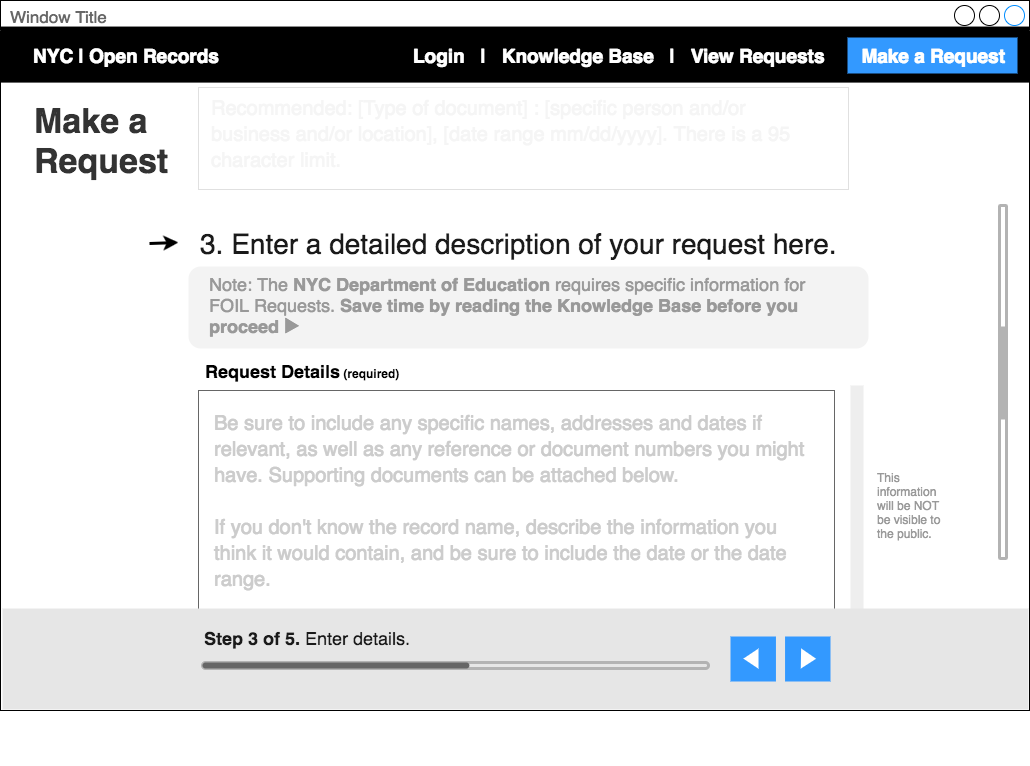

The diagram above was exported from draw.io. Its source (the exported page's mxGraphModel, read from the mxfile embedded in the PNG):
<mxGraphModel dx="1358" dy="894" grid="1" gridSize="10" guides="1" tooltips="1" connect="1" arrows="1" fold="1" page="0" pageScale="1" pageWidth="1024" pageHeight="768" background="#ffffff" math="0" shadow="0">
  <root>
    <mxCell id="0" />
    <mxCell id="1" parent="0" />
    <mxCell id="2" value="Window Title" style="strokeWidth=1;shadow=0;dashed=0;align=center;html=1;shape=mxgraph.mockup.containers.window;align=left;verticalAlign=top;spacingLeft=8;strokeColor2=#008cff;strokeColor3=#c4c4c4;fontColor=#666666;fillColor=#ffffff;mainText=;fontSize=17;labelBackgroundColor=none;" parent="1" vertex="1">
      <mxGeometry x="2" y="2" width="1029.0000000000002" height="710.0000000000002" as="geometry" />
    </mxCell>
    <mxCell id="180" value="" style="rounded=1;whiteSpace=wrap;html=1;strokeColor=none;strokeWidth=3;fillColor=#E6E6E6;fontSize=18;fontColor=#CCCCCC;align=left;opacity=50;" parent="1" vertex="1">
      <mxGeometry x="190" y="268" width="680" height="82" as="geometry" />
    </mxCell>
    <mxCell id="176" value="Note: The &lt;b&gt;NYC Department of Education&lt;/b&gt; requires specific information for FOIL Requests.&amp;nbsp;&lt;b&gt;Save time by reading the Knowledge Base before you proceed&amp;nbsp;&lt;/b&gt;&lt;font&gt;&lt;b&gt;▶&lt;/b&gt;&lt;/font&gt;" style="text;html=1;strokeColor=none;fillColor=none;align=left;verticalAlign=middle;whiteSpace=wrap;rounded=1;fontSize=18;fontColor=#999999;arcSize=0;" parent="1" vertex="1">
      <mxGeometry x="209" y="277" width="610" height="59" as="geometry" />
    </mxCell>
    <mxCell id="3" value="" style="whiteSpace=wrap;html=1;fillColor=#000000;strokeColor=none;" parent="1" vertex="1">
      <mxGeometry x="2" y="28.0526315789474" width="1029.0000000000002" height="56.0526315789474" as="geometry" />
    </mxCell>
    <mxCell id="91" value="&lt;font style=&quot;line-height: 120% ; font-size: 34px&quot; color=&quot;#333333&quot;&gt;&lt;div style=&quot;text-align: left&quot;&gt;&lt;b&gt;Make a&amp;nbsp;&lt;/b&gt;&lt;/div&gt;&lt;div style=&quot;text-align: left&quot;&gt;&lt;b&gt;Request&lt;/b&gt;&lt;/div&gt;&lt;/font&gt;" style="text;html=1;strokeColor=none;fillColor=none;align=left;verticalAlign=top;whiteSpace=wrap;fontSize=34;fontColor=#FF8000;" parent="1" vertex="1">
      <mxGeometry x="34" y="97" width="146" height="163" as="geometry" />
    </mxCell>
    <mxCell id="121" value="" style="group" parent="1" vertex="1" connectable="0">
      <mxGeometry x="140" y="225" width="50" height="40" as="geometry" />
    </mxCell>
    <mxCell id="120" value="" style="whiteSpace=wrap;html=1;rounded=0;strokeColor=none;strokeWidth=3;fillColor=#ffffff;fontSize=18;fontColor=#999999;align=left;" parent="121" vertex="1">
      <mxGeometry width="50" height="40" as="geometry" />
    </mxCell>
    <mxCell id="117" value="" style="endArrow=classic;html=1;strokeColor=#000000;strokeWidth=3;fontSize=18;fontColor=#999999;" parent="121" edge="1">
      <mxGeometry width="50" height="50" relative="1" as="geometry">
        <mxPoint x="11" y="20" as="sourcePoint" />
        <mxPoint x="40" y="19" as="targetPoint" />
      </mxGeometry>
    </mxCell>
    <mxCell id="131" value="" style="group" parent="1" vertex="1" connectable="0">
      <mxGeometry x="1001" y="207" width="7" height="353" as="geometry" />
    </mxCell>
    <mxCell id="108" value="" style="rounded=1;whiteSpace=wrap;html=1;strokeColor=#B3B3B3;strokeWidth=3;fillColor=none;fontSize=27;fontColor=#999999;align=left;" parent="131" vertex="1">
      <mxGeometry width="7" height="353" as="geometry" />
    </mxCell>
    <mxCell id="132" value="" style="group;rotation=90;direction=west;" parent="1" vertex="1" connectable="0">
      <mxGeometry x="391" y="587" width="7" height="353" as="geometry" />
    </mxCell>
    <mxCell id="167" value="&lt;font style=&quot;font-size: 28px&quot;&gt;3. Enter a detailed description of your request here.&lt;/font&gt;" style="text;html=1;strokeColor=none;fillColor=none;align=left;verticalAlign=middle;whiteSpace=wrap;rounded=1;fontSize=29;fontColor=#1A1A1A;arcSize=0;" parent="1" vertex="1">
      <mxGeometry x="200" y="216" width="650" height="59" as="geometry" />
    </mxCell>
    <mxCell id="159" value="" style="whiteSpace=wrap;html=1;strokeColor=#666666;fillColor=#FFFFFF;rounded=0;" parent="1" vertex="1">
      <mxGeometry x="200" y="392" width="636" height="290" as="geometry" />
    </mxCell>
    <mxCell id="160" value="&lt;div style=&quot;text-align: left&quot;&gt;&lt;font&gt;&lt;b style=&quot;font-size: 18px&quot;&gt;Request Details&lt;/b&gt;&lt;font style=&quot;font-size: 12px&quot;&gt;&lt;b&gt; &lt;/b&gt;&lt;b&gt;(required)&amp;nbsp;&lt;/b&gt;&lt;/font&gt;&lt;/font&gt;&lt;/div&gt;" style="text;html=1;strokeColor=none;fillColor=none;align=left;verticalAlign=middle;whiteSpace=wrap;fontSize=12;" parent="1" vertex="1">
      <mxGeometry x="205" y="362" width="615" height="20" as="geometry" />
    </mxCell>
    <mxCell id="161" value="&lt;div style=&quot;text-align: left ; line-height: 130%&quot;&gt;&lt;span&gt;&lt;font color=&quot;#cccccc&quot;&gt;Be sure to include any specific names, addresses and dates if relevant, as well as any reference or document numbers you might have. Supporting documents can be attached below.&lt;/font&gt;&lt;/span&gt;&lt;/div&gt;&lt;div style=&quot;text-align: left ; line-height: 130%&quot;&gt;&lt;span&gt;&lt;br&gt;&lt;/span&gt;&lt;/div&gt;&lt;div style=&quot;text-align: left ; line-height: 130%&quot;&gt;&lt;span&gt;If you don't know the record name, describe the information you think it would contain, and be sure to include the date or the date range.&amp;nbsp;&lt;/span&gt;&lt;/div&gt;&lt;div style=&quot;text-align: left ; line-height: 130%&quot;&gt;&lt;span&gt;&lt;br&gt;&lt;/span&gt;&lt;/div&gt;&lt;div style=&quot;text-align: left ; line-height: 130%&quot;&gt;&lt;span&gt;There is a 5000 character limit.&lt;/span&gt;&lt;br&gt;&lt;/div&gt;" style="text;html=1;strokeColor=none;fillColor=none;align=left;verticalAlign=top;whiteSpace=wrap;fontSize=20;fontColor=#CCCCCC;" parent="1" vertex="1">
      <mxGeometry x="214" y="406" width="606" height="58" as="geometry" />
    </mxCell>
    <mxCell id="130" value="" style="rounded=1;whiteSpace=wrap;html=1;strokeColor=none;strokeWidth=3;fillColor=#B3B3B3;fontSize=27;fontColor=#999999;align=left;" parent="1" vertex="1">
      <mxGeometry x="1001" y="328" width="7" height="93" as="geometry" />
    </mxCell>
    <mxCell id="170" value="" style="whiteSpace=wrap;html=1;strokeColor=#666666;fillColor=#FFFFFF;rounded=0;" parent="1" vertex="1">
      <mxGeometry x="200" y="89" width="650" height="102" as="geometry" />
    </mxCell>
    <mxCell id="172" value="&lt;div style=&quot;text-align: left&quot;&gt;&lt;span&gt;&lt;font color=&quot;#cccccc&quot; style=&quot;line-height: 130% ; font-size: 20px&quot;&gt;Recommended: [Type of document] : [specific person and/or business and/or location], [date range mm/dd/yyyy]. There is a 95 character limit.&lt;/font&gt;&lt;/span&gt;&lt;/div&gt;" style="text;html=1;strokeColor=none;fillColor=none;align=left;verticalAlign=middle;whiteSpace=wrap;fontSize=20;" parent="1" vertex="1">
      <mxGeometry x="211" y="107" width="619" height="58" as="geometry" />
    </mxCell>
    <mxCell id="166" value="" style="whiteSpace=wrap;html=1;rounded=0;strokeColor=none;strokeWidth=3;fillColor=#ffffff;fontSize=18;fontColor=#999999;align=left;opacity=80;" parent="1" vertex="1">
      <mxGeometry x="187" y="85" width="687" height="129" as="geometry" />
    </mxCell>
    <mxCell id="181" value="" style="group" parent="1" vertex="1" connectable="0">
      <mxGeometry x="852" y="397" width="95" height="230" as="geometry" />
    </mxCell>
    <mxCell id="182" value="" style="whiteSpace=wrap;html=1;rounded=0;strokeColor=none;strokeWidth=3;fillColor=#E6E6E6;fontSize=18;fontColor=#999999;align=left;opacity=70;" parent="181" vertex="1">
      <mxGeometry y="-10" width="13" height="240" as="geometry" />
    </mxCell>
    <mxCell id="183" value="This information will be NOT be visible to the public.&amp;nbsp;" style="text;html=1;strokeColor=none;fillColor=none;align=left;verticalAlign=middle;whiteSpace=wrap;rounded=0;fontSize=12;fontColor=#999999;" parent="181" vertex="1">
      <mxGeometry x="25" y="10" width="70" height="200" as="geometry" />
    </mxCell>
    <mxCell id="58" value="" style="whiteSpace=wrap;html=1;rounded=0;strokeColor=none;fillColor=#E6E6E6;fontSize=18;align=left;" parent="1" vertex="1">
      <mxGeometry x="4" y="610" width="1026" height="101" as="geometry" />
    </mxCell>
    <mxCell id="61" value="&lt;div style=&quot;text-align: left&quot;&gt;&lt;font style=&quot;font-size: 18px ; line-height: 130%&quot; color=&quot;#1a1a1a&quot;&gt;&lt;b&gt;Step 3 of 5. &lt;/b&gt;Enter details.&lt;/font&gt;&lt;/div&gt;" style="text;html=1;strokeColor=none;fillColor=none;align=left;verticalAlign=middle;whiteSpace=wrap;" parent="1" vertex="1">
      <mxGeometry x="204" y="619" width="416" height="40" as="geometry" />
    </mxCell>
    <mxCell id="186" value="" style="group" parent="1" vertex="1" connectable="0">
      <mxGeometry x="204" y="664" width="506" height="6" as="geometry" />
    </mxCell>
    <mxCell id="133" value="" style="rounded=1;whiteSpace=wrap;html=1;strokeColor=#B3B3B3;strokeWidth=3;fillColor=none;fontSize=27;fontColor=#999999;align=left;arcSize=50;" parent="186" vertex="1">
      <mxGeometry width="505.99999999999994" height="6" as="geometry" />
    </mxCell>
    <mxCell id="135" value="" style="rounded=1;whiteSpace=wrap;html=1;strokeColor=none;strokeWidth=3;fillColor=#666666;fontSize=27;fontColor=#999999;align=left;arcSize=50;" parent="186" vertex="1">
      <mxGeometry width="266.9010989010989" height="6" as="geometry" />
    </mxCell>
    <mxCell id="187" value="" style="group" parent="1" vertex="1" connectable="0">
      <mxGeometry x="732" y="638" width="100" height="45" as="geometry" />
    </mxCell>
    <mxCell id="188" value="" style="group" parent="187" vertex="1" connectable="0">
      <mxGeometry width="45.45454545454545" height="45" as="geometry" />
    </mxCell>
    <mxCell id="189" value="" style="whiteSpace=wrap;html=1;rounded=0;strokeColor=none;strokeWidth=3;fillColor=#3399FF;fontSize=18;fontColor=#999999;align=left;" parent="188" vertex="1">
      <mxGeometry width="45.45454545454545" height="45" as="geometry" />
    </mxCell>
    <mxCell id="190" value="" style="triangle;whiteSpace=wrap;html=1;rounded=0;strokeColor=none;strokeWidth=3;fillColor=#FFFFFF;fontSize=18;fontColor=#999999;align=left;rotation=180;" parent="188" vertex="1">
      <mxGeometry x="12.878787878787879" y="12" width="15.151515151515152" height="20.25" as="geometry" />
    </mxCell>
    <mxCell id="191" value="" style="group" parent="187" vertex="1" connectable="0">
      <mxGeometry x="54.54545454545455" width="45.45454545454545" height="45" as="geometry" />
    </mxCell>
    <mxCell id="192" value="" style="group" parent="191" vertex="1" connectable="0">
      <mxGeometry width="45.45454545454545" height="45" as="geometry" />
    </mxCell>
    <UserObject label="" link="https://www.draw.io/?lightbox=1&amp;target=self&amp;highlight=0000ff&amp;edit=_blank&amp;layers=1&amp;title=OpenRecords-Drawio-MakeaRequest4.html#Uhttps%3A%2F%2Fraw.githubusercontent.com%2Fannamatic%2Fopen-records-hackathon%2Fmaster%2FOpenRecords-Drawio-MakeaRequest4.html" id="193">
      <mxCell style="whiteSpace=wrap;html=1;rounded=0;strokeColor=none;strokeWidth=3;fillColor=#3399FF;fontSize=18;fontColor=#999999;align=left;" parent="192" vertex="1">
        <mxGeometry width="45.45454545454545" height="45" as="geometry" />
      </mxCell>
    </UserObject>
    <mxCell id="194" value="" style="triangle;whiteSpace=wrap;html=1;rounded=0;strokeColor=none;strokeWidth=3;fillColor=#FFFFFF;fontSize=18;fontColor=#999999;align=left;rotation=1;" parent="192" vertex="1">
      <mxGeometry x="15.909090909090908" y="12" width="15.151515151515152" height="20.25" as="geometry" />
    </mxCell>
    <mxCell id="195" value="&lt;div style=&quot;text-align: left&quot;&gt;&lt;b style=&quot;font-size: 19px&quot;&gt;&lt;a href=&quot;https://www.draw.io/?lightbox=1&amp;amp;target=self&amp;amp;highlight=0000ff&amp;amp;edit=_blank&amp;amp;layers=1&amp;amp;title=OpenRecords-Drawio-Homepage-Annamatic.html#Uhttps%3A%2F%2Fraw.githubusercontent.com%2Fannamatic%2Fopen-records-hackathon%2Fmaster%2FOpenRecords-Drawio-Homepage-Annamatic.html&quot;&gt;&lt;font color=&quot;#ffffff&quot;&gt;NYC | Open Records&lt;/font&gt;&lt;/a&gt;&lt;/b&gt;&lt;/div&gt;" style="text;html=1;strokeColor=none;fillColor=none;align=center;verticalAlign=middle;whiteSpace=wrap;fontSize=18;fontColor=#4D4D4D;" parent="1" vertex="1">
      <mxGeometry x="20" y="47" width="216" height="20" as="geometry" />
    </mxCell>
    <mxCell id="196" value="" style="group" parent="1" vertex="1" connectable="0">
      <mxGeometry x="367" y="39" width="652" height="36" as="geometry" />
    </mxCell>
    <UserObject label="" link="https://www.draw.io/?lightbox=1&amp;target=self&amp;highlight=0000ff&amp;edit=_blank&amp;layers=1&amp;title=OpenRecords-Drawio-SearchResults-Annamatic.html#Uhttps%3A%2F%2Fraw.githubusercontent.com%2Fannamatic%2Fopen-records-hackathon%2Fmaster%2FOpenRecords-Drawio-SearchResults-Annamatic.html" id="197">
      <mxCell style="whiteSpace=wrap;html=1;rounded=0;strokeColor=none;strokeWidth=3;fillColor=#3399FF;fontSize=27;fontColor=#999999;align=left;" parent="196" vertex="1">
        <mxGeometry x="482" width="170" height="36" as="geometry" />
      </mxCell>
    </UserObject>
    <mxCell id="198" value="&lt;div style=&quot;text-align: right&quot;&gt;&lt;font color=&quot;#ffffff&quot;&gt;&lt;span style=&quot;font-size: 19px&quot;&gt;&lt;b&gt;Login &amp;nbsp; | &amp;nbsp; &lt;a href=&quot;https://www.draw.io/?lightbox=1&amp;amp;target=self&amp;amp;highlight=0000ff&amp;amp;edit=_blank&amp;amp;layers=1&amp;amp;title=OpenRecords-Drawio-Knowledgebase-Annamatic.html#Uhttps%3A%2F%2Fraw.githubusercontent.com%2Fannamatic%2Fopen-records-hackathon%2Fmaster%2FOpenRecords-Drawio-Knowledgebase-Annamatic.html&quot;&gt;&lt;font color=&quot;#ffffff&quot;&gt;Knowledge Base&lt;/font&gt;&lt;/a&gt; &amp;nbsp; | &amp;nbsp; &lt;a href=&quot;https://www.draw.io/?lightbox=1&amp;amp;target=self&amp;amp;highlight=0000ff&amp;amp;edit=_blank&amp;amp;layers=1&amp;amp;title=OpenRecords-Drawio-ViewRequests-Annamatic.html#Uhttps%3A%2F%2Fraw.githubusercontent.com%2Fannamatic%2Fopen-records-hackathon%2Fmaster%2FOpenRecords-Drawio-ViewRequests-Annamatic.html&quot;&gt;&lt;font color=&quot;#ffffff&quot;&gt;View Requests&lt;/font&gt;&lt;/a&gt; &amp;nbsp; &amp;nbsp; &amp;nbsp; &lt;a href=&quot;https://www.draw.io/?lightbox=1&amp;amp;target=self&amp;amp;highlight=0000ff&amp;amp;edit=_blank&amp;amp;layers=1&amp;amp;title=OpenRecords-Drawio-MakeaRequest1.html#Uhttps%3A%2F%2Fraw.githubusercontent.com%2Fannamatic%2Fopen-records-hackathon%2Fmaster%2FOpenRecords-Drawio-MakeaRequest1.html&quot;&gt;&lt;font color=&quot;#ffffff&quot;&gt;Make a Request&lt;/font&gt;&lt;/a&gt;&lt;/b&gt;&lt;/span&gt;&lt;/font&gt;&lt;/div&gt;" style="text;html=1;strokeColor=none;fillColor=none;align=right;verticalAlign=middle;whiteSpace=wrap;fontSize=16;fontColor=#4D4D4D;" parent="196" vertex="1">
      <mxGeometry y="8" width="641" height="20" as="geometry" />
    </mxCell>
  </root>
</mxGraphModel>